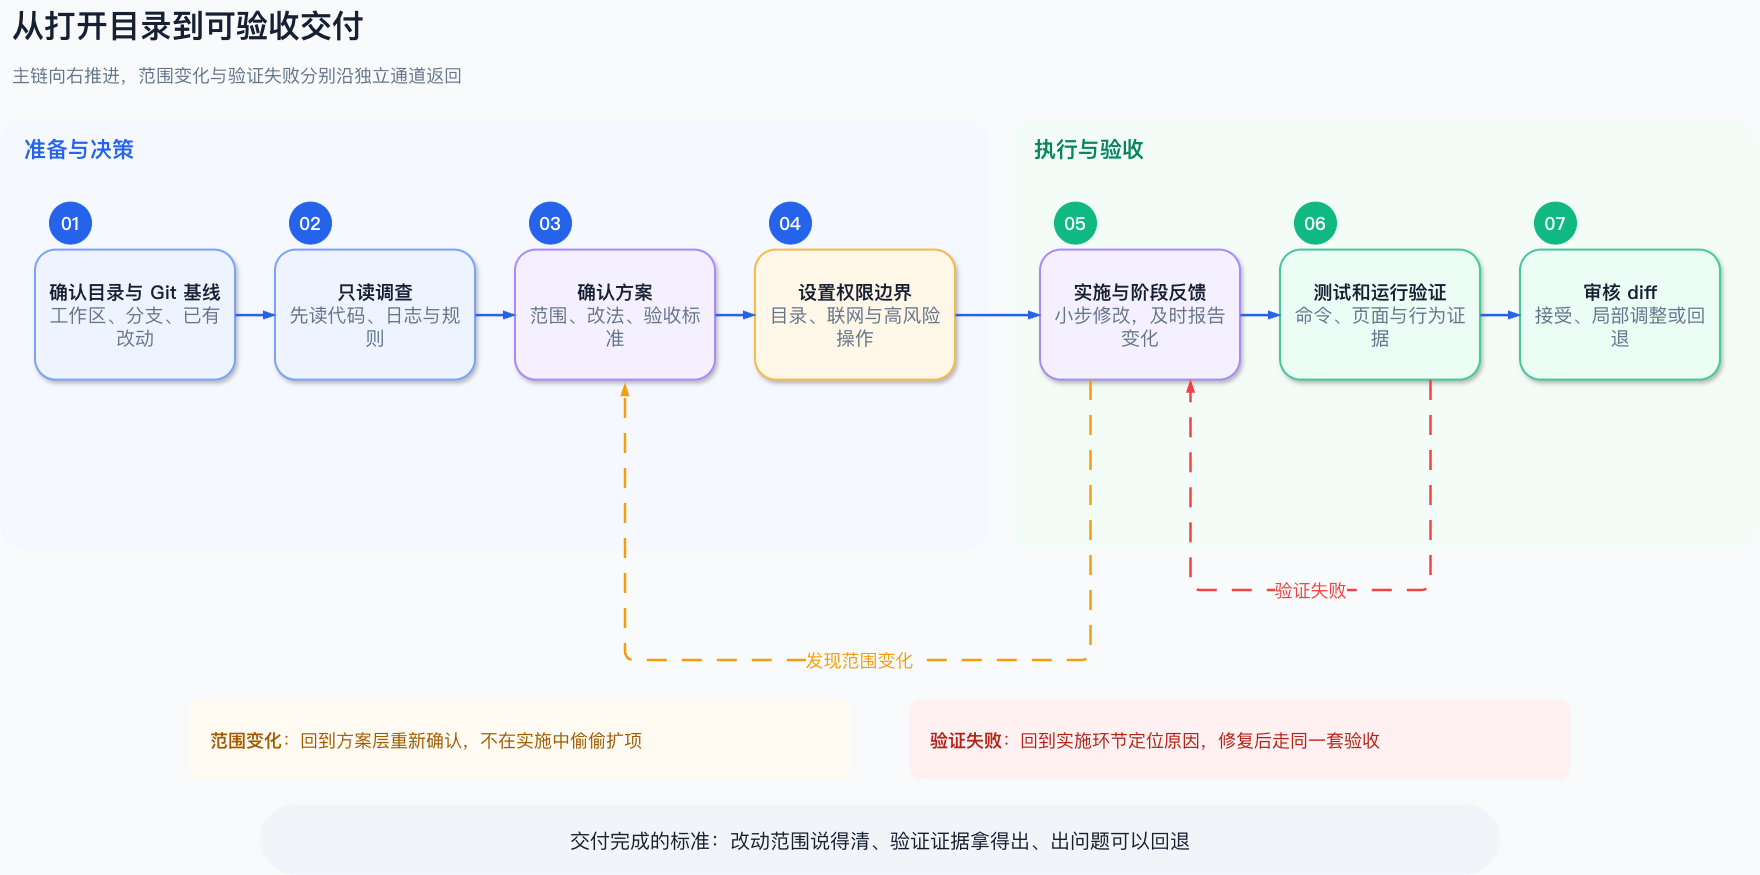

The diagram above was exported from draw.io. Its source (the exported page's mxGraphModel, read from the mxfile embedded in the PNG):
<mxGraphModel dx="1768" dy="984" grid="1" gridSize="10" guides="1" tooltips="1" connect="1" arrows="1" fold="1" page="1" pageScale="1" pageWidth="1840" pageHeight="950" background="#F8FAFC" math="0" shadow="0">
  <root>
    <mxCell id="0" />
    <mxCell id="1" parent="0" />
    <mxCell id="title" parent="1" style="text;html=1;strokeColor=none;fillColor=none;align=left;verticalAlign=middle;fontFamily=PingFang SC,Microsoft YaHei,Arial;fontSize=32;fontStyle=1;fontColor=#172033;whiteSpace=wrap;" value="从打开目录到可验收交付" vertex="1">
      <mxGeometry height="52" width="1740" x="50" y="30" as="geometry" />
    </mxCell>
    <mxCell id="subtitle" parent="1" style="text;html=1;strokeColor=none;fillColor=none;align=left;verticalAlign=middle;fontFamily=PingFang SC,Microsoft YaHei,Arial;fontSize=18;fontColor=#64748B;whiteSpace=wrap;" value="主链向右推进，范围变化与验证失败分别沿独立通道返回" vertex="1">
      <mxGeometry height="38" width="1740" x="50" y="86" as="geometry" />
    </mxCell>
    <mxCell id="prep" parent="1" style="swimlane;html=1;startSize=58;rounded=1;arcSize=16;horizontal=1;collapsible=0;container=1;pointerEvents=0;whiteSpace=wrap;fillColor=#F5F8FF;swimlaneFillColor=#F5F8FF;strokeColor=none;strokeWidth=2;fontFamily=PingFang SC,Microsoft YaHei,Arial;fontSize=22;fontStyle=1;fontColor=#2563EB;align=left;spacingLeft=22;shadow=0;" value="准备与决策" vertex="1">
      <mxGeometry height="430" width="990" x="40" y="150" as="geometry" />
    </mxCell>
    <mxCell id="s1" parent="prep" style="rounded=1;arcSize=16;whiteSpace=wrap;html=1;fillColor=#EEF4FF;strokeColor=#7BA2F7;strokeWidth=2;fontFamily=PingFang SC,Microsoft YaHei,Arial;fontSize=19;fontColor=#172033;align=center;verticalAlign=middle;spacing=12;shadow=1;" value="&lt;b&gt;确认目录与 Git 基线&lt;/b&gt;&lt;br&gt;&lt;font color=&quot;#64748B&quot;&gt;工作区、分支、已有改动&lt;/font&gt;" vertex="1">
      <mxGeometry height="130" width="200" x="35" y="130" as="geometry" />
    </mxCell>
    <mxCell id="s1b" parent="prep" style="ellipse;whiteSpace=wrap;html=1;aspect=fixed;fillColor=#2563EB;strokeColor=#2563EB;fontColor=#FFFFFF;fontFamily=PingFang SC,Microsoft YaHei,Arial;fontSize=18;fontStyle=1;align=center;verticalAlign=middle;" value="01" vertex="1">
      <mxGeometry height="42" width="42" x="49" y="82" as="geometry" />
    </mxCell>
    <mxCell id="s2" parent="prep" style="rounded=1;arcSize=16;whiteSpace=wrap;html=1;fillColor=#EEF4FF;strokeColor=#7BA2F7;strokeWidth=2;fontFamily=PingFang SC,Microsoft YaHei,Arial;fontSize=19;fontColor=#172033;align=center;verticalAlign=middle;spacing=12;shadow=1;" value="&lt;b&gt;只读调查&lt;/b&gt;&lt;br&gt;&lt;font color=&quot;#64748B&quot;&gt;先读代码、日志与规则&lt;/font&gt;" vertex="1">
      <mxGeometry height="130" width="200" x="275" y="130" as="geometry" />
    </mxCell>
    <mxCell id="s2b" parent="prep" style="ellipse;whiteSpace=wrap;html=1;aspect=fixed;fillColor=#2563EB;strokeColor=#2563EB;fontColor=#FFFFFF;fontFamily=PingFang SC,Microsoft YaHei,Arial;fontSize=18;fontStyle=1;align=center;verticalAlign=middle;" value="02" vertex="1">
      <mxGeometry height="42" width="42" x="289" y="82" as="geometry" />
    </mxCell>
    <mxCell id="s3" parent="prep" style="rounded=1;arcSize=16;whiteSpace=wrap;html=1;fillColor=#F4F0FF;strokeColor=#A78BFA;strokeWidth=2;fontFamily=PingFang SC,Microsoft YaHei,Arial;fontSize=19;fontColor=#172033;align=center;verticalAlign=middle;spacing=12;shadow=1;" value="&lt;b&gt;确认方案&lt;/b&gt;&lt;br&gt;&lt;font color=&quot;#64748B&quot;&gt;范围、改法、验收标准&lt;/font&gt;" vertex="1">
      <mxGeometry height="130" width="200" x="515" y="130" as="geometry" />
    </mxCell>
    <mxCell id="s3b" parent="prep" style="ellipse;whiteSpace=wrap;html=1;aspect=fixed;fillColor=#2563EB;strokeColor=#2563EB;fontColor=#FFFFFF;fontFamily=PingFang SC,Microsoft YaHei,Arial;fontSize=18;fontStyle=1;align=center;verticalAlign=middle;" value="03" vertex="1">
      <mxGeometry height="42" width="42" x="529" y="82" as="geometry" />
    </mxCell>
    <mxCell id="s4" parent="prep" style="rounded=1;arcSize=16;whiteSpace=wrap;html=1;fillColor=#FFF7E8;strokeColor=#F6B94A;strokeWidth=2;fontFamily=PingFang SC,Microsoft YaHei,Arial;fontSize=19;fontColor=#172033;align=center;verticalAlign=middle;spacing=12;shadow=1;" value="&lt;b&gt;设置权限边界&lt;/b&gt;&lt;br&gt;&lt;font color=&quot;#64748B&quot;&gt;目录、联网与高风险操作&lt;/font&gt;" vertex="1">
      <mxGeometry height="130" width="200" x="755" y="130" as="geometry" />
    </mxCell>
    <mxCell id="s4b" parent="prep" style="ellipse;whiteSpace=wrap;html=1;aspect=fixed;fillColor=#2563EB;strokeColor=#2563EB;fontColor=#FFFFFF;fontFamily=PingFang SC,Microsoft YaHei,Arial;fontSize=18;fontStyle=1;align=center;verticalAlign=middle;" value="04" vertex="1">
      <mxGeometry height="42" width="42" x="769" y="82" as="geometry" />
    </mxCell>
    <mxCell id="ship" parent="1" style="swimlane;html=1;startSize=58;rounded=1;arcSize=16;horizontal=1;collapsible=0;container=1;pointerEvents=0;whiteSpace=wrap;fillColor=#F4FCF8;swimlaneFillColor=#F4FCF8;strokeColor=none;strokeWidth=2;fontFamily=PingFang SC,Microsoft YaHei,Arial;fontSize=22;fontStyle=1;fontColor=#07855F;align=left;spacingLeft=22;shadow=0;" value="执行与验收" vertex="1">
      <mxGeometry height="430" width="750" x="1050" y="150" as="geometry" />
    </mxCell>
    <mxCell id="s5" parent="ship" style="rounded=1;arcSize=16;whiteSpace=wrap;html=1;fillColor=#F4F0FF;strokeColor=#A78BFA;strokeWidth=2;fontFamily=PingFang SC,Microsoft YaHei,Arial;fontSize=19;fontColor=#172033;align=center;verticalAlign=middle;spacing=12;shadow=1;" value="&lt;b&gt;实施与阶段反馈&lt;/b&gt;&lt;br&gt;&lt;font color=&quot;#64748B&quot;&gt;小步修改，及时报告变化&lt;/font&gt;" vertex="1">
      <mxGeometry height="130" width="200" x="30" y="130" as="geometry" />
    </mxCell>
    <mxCell id="s5b" parent="ship" style="ellipse;whiteSpace=wrap;html=1;aspect=fixed;fillColor=#10B981;strokeColor=#10B981;fontColor=#FFFFFF;fontFamily=PingFang SC,Microsoft YaHei,Arial;fontSize=18;fontStyle=1;align=center;verticalAlign=middle;" value="05" vertex="1">
      <mxGeometry height="42" width="42" x="44" y="82" as="geometry" />
    </mxCell>
    <mxCell id="s6" parent="ship" style="rounded=1;arcSize=16;whiteSpace=wrap;html=1;fillColor=#ECFDF5;strokeColor=#45C996;strokeWidth=2;fontFamily=PingFang SC,Microsoft YaHei,Arial;fontSize=19;fontColor=#172033;align=center;verticalAlign=middle;spacing=12;shadow=1;" value="&lt;b&gt;测试和运行验证&lt;/b&gt;&lt;br&gt;&lt;font color=&quot;#64748B&quot;&gt;命令、页面与行为证据&lt;/font&gt;" vertex="1">
      <mxGeometry height="130" width="200" x="270" y="130" as="geometry" />
    </mxCell>
    <mxCell id="s6b" parent="ship" style="ellipse;whiteSpace=wrap;html=1;aspect=fixed;fillColor=#10B981;strokeColor=#10B981;fontColor=#FFFFFF;fontFamily=PingFang SC,Microsoft YaHei,Arial;fontSize=18;fontStyle=1;align=center;verticalAlign=middle;" value="06" vertex="1">
      <mxGeometry height="42" width="42" x="284" y="82" as="geometry" />
    </mxCell>
    <mxCell id="s7" parent="ship" style="rounded=1;arcSize=16;whiteSpace=wrap;html=1;fillColor=#ECFDF5;strokeColor=#45C996;strokeWidth=2;fontFamily=PingFang SC,Microsoft YaHei,Arial;fontSize=19;fontColor=#172033;align=center;verticalAlign=middle;spacing=12;shadow=1;" value="&lt;b&gt;审核 diff&lt;/b&gt;&lt;br&gt;&lt;font color=&quot;#64748B&quot;&gt;接受、局部调整或回退&lt;/font&gt;" vertex="1">
      <mxGeometry height="130" width="200" x="510" y="130" as="geometry" />
    </mxCell>
    <mxCell id="s7b" parent="ship" style="ellipse;whiteSpace=wrap;html=1;aspect=fixed;fillColor=#10B981;strokeColor=#10B981;fontColor=#FFFFFF;fontFamily=PingFang SC,Microsoft YaHei,Arial;fontSize=18;fontStyle=1;align=center;verticalAlign=middle;" value="07" vertex="1">
      <mxGeometry height="42" width="42" x="524" y="82" as="geometry" />
    </mxCell>
    <mxCell id="e12" edge="1" parent="1" source="s1" style="edgeStyle=orthogonalEdgeStyle;rounded=1;orthogonalLoop=1;jettySize=auto;html=1;strokeColor=#2563EB;strokeWidth=2.5;endArrow=blockThin;endFill=1;fontFamily=PingFang SC,Microsoft YaHei,Arial;fontSize=18;fontColor=#2563EB;labelBackgroundColor=#F8FAFC;exitX=1;exitY=0.5;entryX=0;entryY=0.5;" target="s2" value="">
      <mxGeometry relative="1" as="geometry" />
    </mxCell>
    <mxCell id="e23" edge="1" parent="1" source="s2" style="edgeStyle=orthogonalEdgeStyle;rounded=1;orthogonalLoop=1;jettySize=auto;html=1;strokeColor=#2563EB;strokeWidth=2.5;endArrow=blockThin;endFill=1;fontFamily=PingFang SC,Microsoft YaHei,Arial;fontSize=18;fontColor=#2563EB;labelBackgroundColor=#F8FAFC;exitX=1;exitY=0.5;entryX=0;entryY=0.5;" target="s3" value="">
      <mxGeometry relative="1" as="geometry" />
    </mxCell>
    <mxCell id="e34" edge="1" parent="1" source="s3" style="edgeStyle=orthogonalEdgeStyle;rounded=1;orthogonalLoop=1;jettySize=auto;html=1;strokeColor=#2563EB;strokeWidth=2.5;endArrow=blockThin;endFill=1;fontFamily=PingFang SC,Microsoft YaHei,Arial;fontSize=18;fontColor=#2563EB;labelBackgroundColor=#F8FAFC;exitX=1;exitY=0.5;entryX=0;entryY=0.5;" target="s4" value="">
      <mxGeometry relative="1" as="geometry" />
    </mxCell>
    <mxCell id="e45" edge="1" parent="1" source="s4" style="edgeStyle=orthogonalEdgeStyle;rounded=1;orthogonalLoop=1;jettySize=auto;html=1;strokeColor=#2563EB;strokeWidth=2.5;endArrow=blockThin;endFill=1;fontFamily=PingFang SC,Microsoft YaHei,Arial;fontSize=18;fontColor=#2563EB;labelBackgroundColor=#F8FAFC;exitX=1;exitY=0.5;entryX=0;entryY=0.5;" target="s5" value="">
      <mxGeometry relative="1" as="geometry" />
    </mxCell>
    <mxCell id="e56" edge="1" parent="1" source="s5" style="edgeStyle=orthogonalEdgeStyle;rounded=1;orthogonalLoop=1;jettySize=auto;html=1;strokeColor=#2563EB;strokeWidth=2.5;endArrow=blockThin;endFill=1;fontFamily=PingFang SC,Microsoft YaHei,Arial;fontSize=18;fontColor=#2563EB;labelBackgroundColor=#F8FAFC;exitX=1;exitY=0.5;entryX=0;entryY=0.5;" target="s6" value="">
      <mxGeometry relative="1" as="geometry" />
    </mxCell>
    <mxCell id="e67" edge="1" parent="1" source="s6" style="edgeStyle=orthogonalEdgeStyle;rounded=1;orthogonalLoop=1;jettySize=auto;html=1;strokeColor=#2563EB;strokeWidth=2.5;endArrow=blockThin;endFill=1;fontFamily=PingFang SC,Microsoft YaHei,Arial;fontSize=18;fontColor=#2563EB;labelBackgroundColor=#F8FAFC;exitX=1;exitY=0.5;entryX=0;entryY=0.5;" target="s7" value="">
      <mxGeometry relative="1" as="geometry" />
    </mxCell>
    <mxCell id="scope-back" edge="1" parent="1" source="s5" style="edgeStyle=orthogonalEdgeStyle;rounded=1;orthogonalLoop=1;jettySize=auto;html=1;strokeColor=#F59E0B;strokeWidth=2.5;dashed=1;dashPattern=8 6;endArrow=blockThin;endFill=1;fontFamily=PingFang SC,Microsoft YaHei,Arial;fontSize=18;fontColor=#F59E0B;labelBackgroundColor=#F8FAFC;exitX=0.25;exitY=1;entryX=0.547;entryY=1.027;entryDx=0;entryDy=0;entryPerimeter=0;" target="s3" value="发现范围变化">
      <mxGeometry relative="1" as="geometry">
        <Array as="points">
          <mxPoint x="1130" y="690" />
          <mxPoint x="664.38" y="690" />
        </Array>
      </mxGeometry>
    </mxCell>
    <mxCell id="verify-back" edge="1" parent="1" source="s6" style="edgeStyle=orthogonalEdgeStyle;rounded=1;orthogonalLoop=1;jettySize=auto;html=1;strokeColor=#EF4444;strokeWidth=2.5;dashed=1;dashPattern=8 6;endArrow=blockThin;endFill=1;fontFamily=PingFang SC,Microsoft YaHei,Arial;fontSize=18;fontColor=#EF4444;labelBackgroundColor=#F8FAFC;exitX=0.75;exitY=1;entryX=0.75;entryY=1;" target="s5" value="验证失败">
      <mxGeometry relative="1" as="geometry">
        <Array as="points">
          <mxPoint x="1470" y="620" />
          <mxPoint x="1230" y="620" />
        </Array>
      </mxGeometry>
    </mxCell>
    <mxCell id="scope-note" parent="1" style="rounded=1;arcSize=12;whiteSpace=wrap;html=1;fillColor=#FFFBF2;strokeColor=none;strokeWidth=1.5;fontFamily=PingFang SC,Microsoft YaHei,Arial;fontSize=18;fontColor=#A05A00;align=left;verticalAlign=middle;spacingLeft=18;spacingRight=14;" value="&lt;b&gt;范围变化&lt;/b&gt;：回到方案层重新确认，不在实施中偷偷扩项" vertex="1">
      <mxGeometry height="80" width="660" x="230" y="730" as="geometry" />
    </mxCell>
    <mxCell id="verify-note" parent="1" style="rounded=1;arcSize=12;whiteSpace=wrap;html=1;fillColor=#FFF1F2;strokeColor=none;strokeWidth=1.5;fontFamily=PingFang SC,Microsoft YaHei,Arial;fontSize=18;fontColor=#B42318;align=left;verticalAlign=middle;spacingLeft=18;spacingRight=14;" value="&lt;b&gt;验证失败&lt;/b&gt;：回到实施环节定位原因，修复后走同一套验收" vertex="1">
      <mxGeometry height="80" width="660" x="950" y="730" as="geometry" />
    </mxCell>
    <mxCell id="footer" parent="1" style="rounded=1;arcSize=50;whiteSpace=wrap;html=1;fillColor=#F1F5F9;strokeColor=none;strokeWidth=2;fontFamily=PingFang SC,Microsoft YaHei,Arial;fontSize=20;fontColor=#172033;align=center;verticalAlign=middle;spacing=8;" value="交付完成的标准：改动范围说得清、验证证据拿得出、出问题可以回退" vertex="1">
      <mxGeometry height="70" width="1240" x="300" y="835" as="geometry" />
    </mxCell>
  </root>
</mxGraphModel>